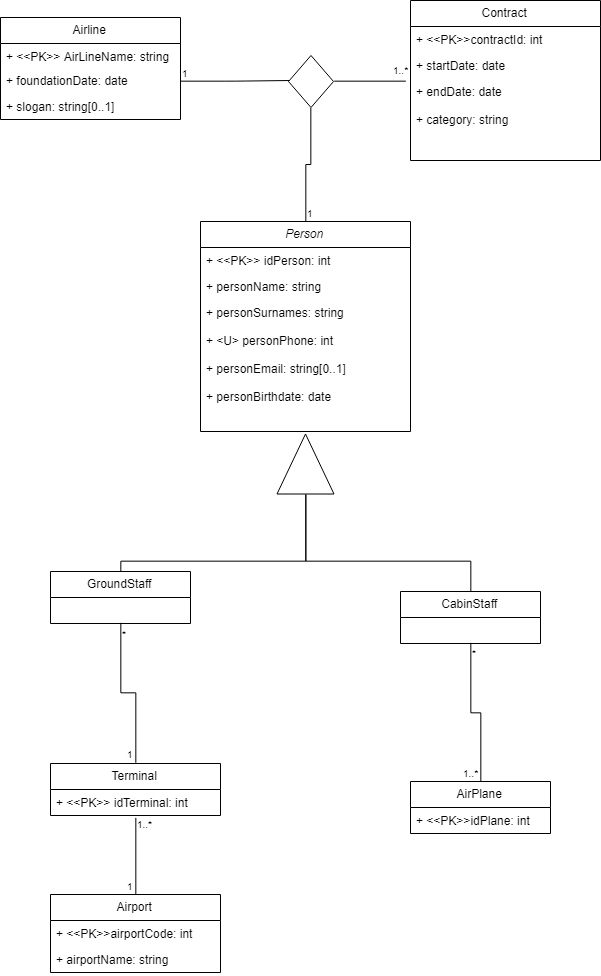

The diagram above was exported from draw.io. Its source (the exported page's mxGraphModel, read from the mxfile embedded in the PNG):
<mxGraphModel dx="1673" dy="897" grid="1" gridSize="10" guides="1" tooltips="1" connect="1" arrows="1" fold="1" page="1" pageScale="1" pageWidth="827" pageHeight="1169" math="0" shadow="0">
  <root>
    <mxCell id="JuChRN8PPKshpr0BKoqV-0" />
    <mxCell id="JuChRN8PPKshpr0BKoqV-1" parent="JuChRN8PPKshpr0BKoqV-0" />
    <mxCell id="9pJRujXdk6Te4JYgzscF-0" value="Airline" style="swimlane;fontStyle=0;childLayout=stackLayout;horizontal=1;startSize=26;fillColor=none;horizontalStack=0;resizeParent=1;resizeParentMax=0;resizeLast=0;collapsible=1;marginBottom=0;" parent="JuChRN8PPKshpr0BKoqV-1" vertex="1">
      <mxGeometry x="80" y="166" width="180" height="102" as="geometry" />
    </mxCell>
    <mxCell id="9pJRujXdk6Te4JYgzscF-1" value="+ &lt;&lt;PK&gt;&gt; AirLineName: string" style="text;strokeColor=none;fillColor=none;align=left;verticalAlign=top;spacingLeft=4;spacingRight=4;overflow=hidden;rotatable=0;points=[[0,0.5],[1,0.5]];portConstraint=eastwest;" parent="9pJRujXdk6Te4JYgzscF-0" vertex="1">
      <mxGeometry y="26" width="180" height="24" as="geometry" />
    </mxCell>
    <mxCell id="9pJRujXdk6Te4JYgzscF-2" value="+ foundationDate: date" style="text;strokeColor=none;fillColor=none;align=left;verticalAlign=top;spacingLeft=4;spacingRight=4;overflow=hidden;rotatable=0;points=[[0,0.5],[1,0.5]];portConstraint=eastwest;" parent="9pJRujXdk6Te4JYgzscF-0" vertex="1">
      <mxGeometry y="50" width="180" height="26" as="geometry" />
    </mxCell>
    <mxCell id="9pJRujXdk6Te4JYgzscF-3" value="+ slogan: string[0..1]" style="text;strokeColor=none;fillColor=none;align=left;verticalAlign=top;spacingLeft=4;spacingRight=4;overflow=hidden;rotatable=0;points=[[0,0.5],[1,0.5]];portConstraint=eastwest;" parent="9pJRujXdk6Te4JYgzscF-0" vertex="1">
      <mxGeometry y="76" width="180" height="26" as="geometry" />
    </mxCell>
    <mxCell id="9pJRujXdk6Te4JYgzscF-6" value="Contract" style="swimlane;fontStyle=0;childLayout=stackLayout;horizontal=1;startSize=26;fillColor=none;horizontalStack=0;resizeParent=1;resizeParentMax=0;resizeLast=0;collapsible=1;marginBottom=0;" parent="JuChRN8PPKshpr0BKoqV-1" vertex="1">
      <mxGeometry x="490" y="149" width="190" height="160" as="geometry" />
    </mxCell>
    <mxCell id="9pJRujXdk6Te4JYgzscF-7" value="+ &lt;&lt;PK&gt;&gt;contractId: int" style="text;strokeColor=none;fillColor=none;align=left;verticalAlign=top;spacingLeft=4;spacingRight=4;overflow=hidden;rotatable=0;points=[[0,0.5],[1,0.5]];portConstraint=eastwest;" parent="9pJRujXdk6Te4JYgzscF-6" vertex="1">
      <mxGeometry y="26" width="190" height="26" as="geometry" />
    </mxCell>
    <mxCell id="9pJRujXdk6Te4JYgzscF-8" value="+ startDate: date" style="text;strokeColor=none;fillColor=none;align=left;verticalAlign=top;spacingLeft=4;spacingRight=4;overflow=hidden;rotatable=0;points=[[0,0.5],[1,0.5]];portConstraint=eastwest;" parent="9pJRujXdk6Te4JYgzscF-6" vertex="1">
      <mxGeometry y="52" width="190" height="26" as="geometry" />
    </mxCell>
    <mxCell id="9pJRujXdk6Te4JYgzscF-9" value="+ endDate: date&#10;&#10;+ category: string&#10;" style="text;strokeColor=none;fillColor=none;align=left;verticalAlign=top;spacingLeft=4;spacingRight=4;overflow=hidden;rotatable=0;points=[[0,0.5],[1,0.5]];portConstraint=eastwest;" parent="9pJRujXdk6Te4JYgzscF-6" vertex="1">
      <mxGeometry y="78" width="190" height="82" as="geometry" />
    </mxCell>
    <mxCell id="_VUJAJOsZ5HGJxibMMpQ-1" value="Person" style="swimlane;fontStyle=2;childLayout=stackLayout;horizontal=1;startSize=26;fillColor=none;horizontalStack=0;resizeParent=1;resizeParentMax=0;resizeLast=0;collapsible=1;marginBottom=0;" parent="JuChRN8PPKshpr0BKoqV-1" vertex="1">
      <mxGeometry x="280" y="370" width="210" height="210" as="geometry" />
    </mxCell>
    <mxCell id="_VUJAJOsZ5HGJxibMMpQ-2" value="+ &lt;&lt;PK&gt;&gt; idPerson: int" style="text;strokeColor=none;fillColor=none;align=left;verticalAlign=top;spacingLeft=4;spacingRight=4;overflow=hidden;rotatable=0;points=[[0,0.5],[1,0.5]];portConstraint=eastwest;" parent="_VUJAJOsZ5HGJxibMMpQ-1" vertex="1">
      <mxGeometry y="26" width="210" height="26" as="geometry" />
    </mxCell>
    <mxCell id="_VUJAJOsZ5HGJxibMMpQ-3" value="+ personName: string" style="text;strokeColor=none;fillColor=none;align=left;verticalAlign=top;spacingLeft=4;spacingRight=4;overflow=hidden;rotatable=0;points=[[0,0.5],[1,0.5]];portConstraint=eastwest;" parent="_VUJAJOsZ5HGJxibMMpQ-1" vertex="1">
      <mxGeometry y="52" width="210" height="26" as="geometry" />
    </mxCell>
    <mxCell id="_VUJAJOsZ5HGJxibMMpQ-4" value="+ personSurnames: string&#10;&#10;+ &lt;U&gt; personPhone: int &#10;&#10;+ personEmail: string[0..1]&#10;&#10;+ personBirthdate: date&#10;&#10;&#10;" style="text;strokeColor=none;fillColor=none;align=left;verticalAlign=top;spacingLeft=4;spacingRight=4;overflow=hidden;rotatable=0;points=[[0,0.5],[1,0.5]];portConstraint=eastwest;" parent="_VUJAJOsZ5HGJxibMMpQ-1" vertex="1">
      <mxGeometry y="78" width="210" height="132" as="geometry" />
    </mxCell>
    <mxCell id="fiCYnQ-uey-phYwlsWMp-0" value="" style="endArrow=none;html=1;edgeStyle=orthogonalEdgeStyle;strokeColor=#000000;exitX=1;exitY=0.5;exitDx=0;exitDy=0;" parent="JuChRN8PPKshpr0BKoqV-1" source="9pJRujXdk6Te4JYgzscF-2" edge="1">
      <mxGeometry relative="1" as="geometry">
        <mxPoint x="300" y="250" as="sourcePoint" />
        <mxPoint x="370" y="229" as="targetPoint" />
      </mxGeometry>
    </mxCell>
    <mxCell id="fiCYnQ-uey-phYwlsWMp-1" value="1" style="resizable=0;html=1;align=left;verticalAlign=bottom;labelBackgroundColor=#ffffff;fontSize=10;" parent="fiCYnQ-uey-phYwlsWMp-0" connectable="0" vertex="1">
      <mxGeometry x="-1" relative="1" as="geometry" />
    </mxCell>
    <mxCell id="fiCYnQ-uey-phYwlsWMp-2" value="1..*" style="resizable=0;html=1;align=right;verticalAlign=bottom;labelBackgroundColor=#ffffff;fontSize=10;" parent="fiCYnQ-uey-phYwlsWMp-0" connectable="0" vertex="1">
      <mxGeometry x="1" relative="1" as="geometry">
        <mxPoint x="120" y="-2" as="offset" />
      </mxGeometry>
    </mxCell>
    <mxCell id="fiCYnQ-uey-phYwlsWMp-3" value="" style="rhombus;whiteSpace=wrap;html=1;" parent="JuChRN8PPKshpr0BKoqV-1" vertex="1">
      <mxGeometry x="368" y="204" width="45" height="52" as="geometry" />
    </mxCell>
    <mxCell id="fiCYnQ-uey-phYwlsWMp-5" value="" style="endArrow=none;html=1;edgeStyle=orthogonalEdgeStyle;strokeColor=#000000;exitX=1;exitY=0.5;exitDx=0;exitDy=0;" parent="JuChRN8PPKshpr0BKoqV-1" source="fiCYnQ-uey-phYwlsWMp-3" edge="1">
      <mxGeometry relative="1" as="geometry">
        <mxPoint x="270" y="239" as="sourcePoint" />
        <mxPoint x="486" y="230" as="targetPoint" />
        <Array as="points">
          <mxPoint x="486" y="230" />
        </Array>
      </mxGeometry>
    </mxCell>
    <mxCell id="fiCYnQ-uey-phYwlsWMp-7" value="" style="resizable=0;html=1;align=right;verticalAlign=bottom;labelBackgroundColor=#ffffff;fontSize=10;" parent="fiCYnQ-uey-phYwlsWMp-5" connectable="0" vertex="1">
      <mxGeometry x="1" relative="1" as="geometry">
        <mxPoint x="120" y="-2" as="offset" />
      </mxGeometry>
    </mxCell>
    <mxCell id="fiCYnQ-uey-phYwlsWMp-8" value="" style="endArrow=none;html=1;edgeStyle=orthogonalEdgeStyle;strokeColor=#000000;exitX=0.5;exitY=0;exitDx=0;exitDy=0;entryX=0.5;entryY=1;entryDx=0;entryDy=0;rounded=0;" parent="JuChRN8PPKshpr0BKoqV-1" source="_VUJAJOsZ5HGJxibMMpQ-1" target="fiCYnQ-uey-phYwlsWMp-3" edge="1">
      <mxGeometry relative="1" as="geometry">
        <mxPoint x="340" y="340" as="sourcePoint" />
        <mxPoint x="450" y="340" as="targetPoint" />
      </mxGeometry>
    </mxCell>
    <mxCell id="fiCYnQ-uey-phYwlsWMp-9" value="1" style="resizable=0;html=1;align=left;verticalAlign=bottom;labelBackgroundColor=#ffffff;fontSize=10;" parent="fiCYnQ-uey-phYwlsWMp-8" connectable="0" vertex="1">
      <mxGeometry x="-1" relative="1" as="geometry" />
    </mxCell>
    <mxCell id="Je81RAbbkD8lHiQgVZ9r-0" value="GroundStaff" style="swimlane;fontStyle=0;childLayout=stackLayout;horizontal=1;startSize=26;fillColor=none;horizontalStack=0;resizeParent=1;resizeParentMax=0;resizeLast=0;collapsible=1;marginBottom=0;" parent="JuChRN8PPKshpr0BKoqV-1" vertex="1">
      <mxGeometry x="130" y="720" width="140" height="52" as="geometry" />
    </mxCell>
    <mxCell id="Je81RAbbkD8lHiQgVZ9r-4" value="CabinStaff" style="swimlane;fontStyle=0;childLayout=stackLayout;horizontal=1;startSize=26;fillColor=none;horizontalStack=0;resizeParent=1;resizeParentMax=0;resizeLast=0;collapsible=1;marginBottom=0;" parent="JuChRN8PPKshpr0BKoqV-1" vertex="1">
      <mxGeometry x="480" y="740" width="140" height="52" as="geometry" />
    </mxCell>
    <mxCell id="rMot4KZgxR4BDRe5E_Nh-0" value="" style="triangle;whiteSpace=wrap;html=1;rotation=-90;" parent="JuChRN8PPKshpr0BKoqV-1" vertex="1">
      <mxGeometry x="355" y="584" width="60" height="57" as="geometry" />
    </mxCell>
    <mxCell id="NqGeqWBuW7S4xcAR2g_7-1" value="" style="endArrow=none;html=1;edgeStyle=orthogonalEdgeStyle;strokeColor=#000000;entryX=0;entryY=0.5;entryDx=0;entryDy=0;exitX=0.5;exitY=0;exitDx=0;exitDy=0;rounded=0;" parent="JuChRN8PPKshpr0BKoqV-1" source="Je81RAbbkD8lHiQgVZ9r-0" target="rMot4KZgxR4BDRe5E_Nh-0" edge="1">
      <mxGeometry relative="1" as="geometry">
        <mxPoint x="190" y="670" as="sourcePoint" />
        <mxPoint x="350" y="670" as="targetPoint" />
        <Array as="points">
          <mxPoint x="200" y="710" />
          <mxPoint x="385" y="710" />
        </Array>
      </mxGeometry>
    </mxCell>
    <mxCell id="NqGeqWBuW7S4xcAR2g_7-4" value="" style="endArrow=none;html=1;edgeStyle=orthogonalEdgeStyle;strokeColor=#000000;exitX=0;exitY=0.5;exitDx=0;exitDy=0;entryX=0.5;entryY=0;entryDx=0;entryDy=0;rounded=0;" parent="JuChRN8PPKshpr0BKoqV-1" source="rMot4KZgxR4BDRe5E_Nh-0" target="Je81RAbbkD8lHiQgVZ9r-4" edge="1">
      <mxGeometry relative="1" as="geometry">
        <mxPoint x="510" y="650" as="sourcePoint" />
        <mxPoint x="670" y="650" as="targetPoint" />
        <Array as="points">
          <mxPoint x="385" y="710" />
          <mxPoint x="550" y="710" />
        </Array>
      </mxGeometry>
    </mxCell>
    <mxCell id="NqGeqWBuW7S4xcAR2g_7-7" value="AirPlane" style="swimlane;fontStyle=0;childLayout=stackLayout;horizontal=1;startSize=26;fillColor=none;horizontalStack=0;resizeParent=1;resizeParentMax=0;resizeLast=0;collapsible=1;marginBottom=0;" parent="JuChRN8PPKshpr0BKoqV-1" vertex="1">
      <mxGeometry x="490" y="930" width="140" height="52" as="geometry" />
    </mxCell>
    <mxCell id="NqGeqWBuW7S4xcAR2g_7-8" value="+ &lt;&lt;PK&gt;&gt;idPlane: int" style="text;strokeColor=none;fillColor=none;align=left;verticalAlign=top;spacingLeft=4;spacingRight=4;overflow=hidden;rotatable=0;points=[[0,0.5],[1,0.5]];portConstraint=eastwest;" parent="NqGeqWBuW7S4xcAR2g_7-7" vertex="1">
      <mxGeometry y="26" width="140" height="26" as="geometry" />
    </mxCell>
    <mxCell id="JLItDWy-iO3-g6vhMHBe-0" value="" style="endArrow=none;html=1;edgeStyle=orthogonalEdgeStyle;strokeColor=#000000;exitX=0.5;exitY=1;exitDx=0;exitDy=0;entryX=0.5;entryY=0;entryDx=0;entryDy=0;rounded=0;" parent="JuChRN8PPKshpr0BKoqV-1" source="Je81RAbbkD8lHiQgVZ9r-4" target="NqGeqWBuW7S4xcAR2g_7-7" edge="1">
      <mxGeometry relative="1" as="geometry">
        <mxPoint x="530" y="870" as="sourcePoint" />
        <mxPoint x="690" y="870" as="targetPoint" />
      </mxGeometry>
    </mxCell>
    <mxCell id="JLItDWy-iO3-g6vhMHBe-1" value="*" style="resizable=0;html=1;align=left;verticalAlign=bottom;labelBackgroundColor=#ffffff;fontSize=10;" parent="JLItDWy-iO3-g6vhMHBe-0" connectable="0" vertex="1">
      <mxGeometry x="-1" relative="1" as="geometry">
        <mxPoint y="19" as="offset" />
      </mxGeometry>
    </mxCell>
    <mxCell id="JLItDWy-iO3-g6vhMHBe-2" value="1..*" style="resizable=0;html=1;align=right;verticalAlign=bottom;labelBackgroundColor=#ffffff;fontSize=10;" parent="JLItDWy-iO3-g6vhMHBe-0" connectable="0" vertex="1">
      <mxGeometry x="1" relative="1" as="geometry" />
    </mxCell>
    <mxCell id="JLItDWy-iO3-g6vhMHBe-3" value="Terminal" style="swimlane;fontStyle=0;childLayout=stackLayout;horizontal=1;startSize=26;fillColor=none;horizontalStack=0;resizeParent=1;resizeParentMax=0;resizeLast=0;collapsible=1;marginBottom=0;" parent="JuChRN8PPKshpr0BKoqV-1" vertex="1">
      <mxGeometry x="130" y="912" width="170" height="52" as="geometry" />
    </mxCell>
    <mxCell id="JLItDWy-iO3-g6vhMHBe-4" value="+ &lt;&lt;PK&gt;&gt; idTerminal: int" style="text;strokeColor=none;fillColor=none;align=left;verticalAlign=top;spacingLeft=4;spacingRight=4;overflow=hidden;rotatable=0;points=[[0,0.5],[1,0.5]];portConstraint=eastwest;" parent="JLItDWy-iO3-g6vhMHBe-3" vertex="1">
      <mxGeometry y="26" width="170" height="26" as="geometry" />
    </mxCell>
    <mxCell id="JLItDWy-iO3-g6vhMHBe-7" value="" style="endArrow=none;html=1;edgeStyle=orthogonalEdgeStyle;strokeColor=#000000;exitX=0.5;exitY=1;exitDx=0;exitDy=0;entryX=0.5;entryY=0;entryDx=0;entryDy=0;rounded=0;" parent="JuChRN8PPKshpr0BKoqV-1" source="Je81RAbbkD8lHiQgVZ9r-0" target="JLItDWy-iO3-g6vhMHBe-3" edge="1">
      <mxGeometry relative="1" as="geometry">
        <mxPoint x="190" y="810" as="sourcePoint" />
        <mxPoint x="350" y="810" as="targetPoint" />
      </mxGeometry>
    </mxCell>
    <mxCell id="JLItDWy-iO3-g6vhMHBe-8" value="*" style="resizable=0;html=1;align=left;verticalAlign=bottom;labelBackgroundColor=#ffffff;fontSize=10;" parent="JLItDWy-iO3-g6vhMHBe-7" connectable="0" vertex="1">
      <mxGeometry x="-1" relative="1" as="geometry">
        <mxPoint y="20" as="offset" />
      </mxGeometry>
    </mxCell>
    <mxCell id="JLItDWy-iO3-g6vhMHBe-9" value="1" style="resizable=0;html=1;align=right;verticalAlign=bottom;labelBackgroundColor=#ffffff;fontSize=10;" parent="JLItDWy-iO3-g6vhMHBe-7" connectable="0" vertex="1">
      <mxGeometry x="1" relative="1" as="geometry" />
    </mxCell>
    <mxCell id="VBdv5-7hDXbC-AdHvQXX-0" value="Airport" style="swimlane;fontStyle=0;childLayout=stackLayout;horizontal=1;startSize=26;fillColor=none;horizontalStack=0;resizeParent=1;resizeParentMax=0;resizeLast=0;collapsible=1;marginBottom=0;" vertex="1" parent="JuChRN8PPKshpr0BKoqV-1">
      <mxGeometry x="130" y="1043" width="170" height="78" as="geometry" />
    </mxCell>
    <mxCell id="VBdv5-7hDXbC-AdHvQXX-1" value="+ &lt;&lt;PK&gt;&gt;airportCode: int" style="text;strokeColor=none;fillColor=none;align=left;verticalAlign=top;spacingLeft=4;spacingRight=4;overflow=hidden;rotatable=0;points=[[0,0.5],[1,0.5]];portConstraint=eastwest;" vertex="1" parent="VBdv5-7hDXbC-AdHvQXX-0">
      <mxGeometry y="26" width="170" height="26" as="geometry" />
    </mxCell>
    <mxCell id="VBdv5-7hDXbC-AdHvQXX-2" value="+ airportName: string" style="text;strokeColor=none;fillColor=none;align=left;verticalAlign=top;spacingLeft=4;spacingRight=4;overflow=hidden;rotatable=0;points=[[0,0.5],[1,0.5]];portConstraint=eastwest;" vertex="1" parent="VBdv5-7hDXbC-AdHvQXX-0">
      <mxGeometry y="52" width="170" height="26" as="geometry" />
    </mxCell>
    <mxCell id="VBdv5-7hDXbC-AdHvQXX-4" value="" style="resizable=0;html=1;align=right;verticalAlign=bottom;labelBackgroundColor=#ffffff;fontSize=10;" connectable="0" vertex="1" parent="JuChRN8PPKshpr0BKoqV-1">
      <mxGeometry x="130" y="1095" as="geometry">
        <mxPoint x="-1" y="23" as="offset" />
      </mxGeometry>
    </mxCell>
    <mxCell id="VBdv5-7hDXbC-AdHvQXX-5" value="" style="endArrow=none;html=1;edgeStyle=orthogonalEdgeStyle;rounded=0;" edge="1" parent="JuChRN8PPKshpr0BKoqV-1" target="VBdv5-7hDXbC-AdHvQXX-0">
      <mxGeometry relative="1" as="geometry">
        <mxPoint x="215" y="967" as="sourcePoint" />
        <mxPoint x="350" y="990" as="targetPoint" />
        <Array as="points">
          <mxPoint x="215" y="967" />
        </Array>
      </mxGeometry>
    </mxCell>
    <mxCell id="VBdv5-7hDXbC-AdHvQXX-6" value="1..*" style="resizable=0;html=1;align=left;verticalAlign=bottom;labelBackgroundColor=#ffffff;fontSize=10;" connectable="0" vertex="1" parent="VBdv5-7hDXbC-AdHvQXX-5">
      <mxGeometry x="-1" relative="1" as="geometry">
        <mxPoint y="15" as="offset" />
      </mxGeometry>
    </mxCell>
    <mxCell id="VBdv5-7hDXbC-AdHvQXX-7" value="1" style="resizable=0;html=1;align=right;verticalAlign=bottom;labelBackgroundColor=#ffffff;fontSize=10;" connectable="0" vertex="1" parent="VBdv5-7hDXbC-AdHvQXX-5">
      <mxGeometry x="1" relative="1" as="geometry" />
    </mxCell>
  </root>
</mxGraphModel>